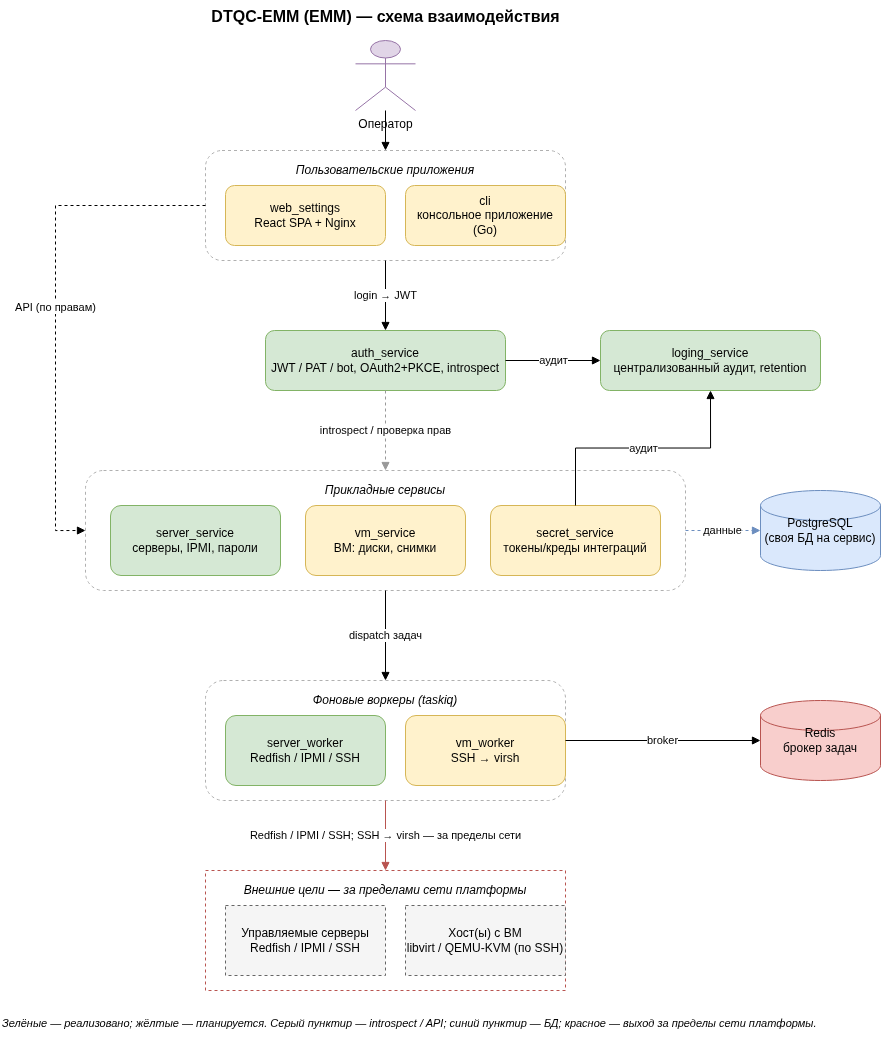

The diagram above was exported from draw.io. Its source (the exported page's mxGraphModel, read from the mxfile embedded in the PNG):
<mxGraphModel dx="693" dy="893" grid="1" gridSize="10" guides="1" tooltips="1" connect="1" arrows="1" fold="1" page="1" pageScale="1" pageWidth="950" pageHeight="1150" math="0" shadow="0">
  <root>
    <mxCell id="0" />
    <mxCell id="1" parent="0" />
    <mxCell id="title" value="DTQC-EMM (EMM) — схема взаимодействия" style="text;html=1;align=center;fontSize=16;fontStyle=1;" parent="1" vertex="1">
      <mxGeometry x="125" y="20" width="600" height="30" as="geometry" />
    </mxCell>
    <mxCell id="op" value="Оператор" style="shape=umlActor;verticalLabelPosition=bottom;verticalAlign=top;html=1;fillColor=#e1d5e7;strokeColor=#9673a6;" parent="1" vertex="1">
      <mxGeometry x="395" y="60" width="60" height="70" as="geometry" />
    </mxCell>
    <mxCell id="apps_tier" value="Пользовательские приложения" style="rounded=1;whiteSpace=wrap;html=1;fillColor=none;strokeColor=#b0b0b0;verticalAlign=top;align=center;spacingTop=6;fontStyle=2;dashed=1;" vertex="1" parent="1">
      <mxGeometry x="245" y="170" width="360" height="110" as="geometry" />
    </mxCell>
    <mxCell id="web" value="web_settings&#10;React SPA + Nginx" style="rounded=1;whiteSpace=wrap;html=1;fillColor=#fff2cc;strokeColor=#d6b656;" vertex="1" parent="1">
      <mxGeometry x="265" y="205" width="160" height="60" as="geometry" />
    </mxCell>
    <mxCell id="cli" value="cli&#10;консольное приложение (Go)" style="rounded=1;whiteSpace=wrap;html=1;fillColor=#fff2cc;strokeColor=#d6b656;" vertex="1" parent="1">
      <mxGeometry x="445" y="205" width="160" height="60" as="geometry" />
    </mxCell>
    <mxCell id="auth" value="auth_service&#10;JWT / PAT / bot, OAuth2+PKCE, introspect" style="rounded=1;whiteSpace=wrap;html=1;fillColor=#d5e8d4;strokeColor=#82b366;" parent="1" vertex="1">
      <mxGeometry x="305" y="350" width="240" height="60" as="geometry" />
    </mxCell>
    <mxCell id="loging" value="loging_service&#10;централизованный аудит, retention" style="rounded=1;whiteSpace=wrap;html=1;fillColor=#d5e8d4;strokeColor=#82b366;" parent="1" vertex="1">
      <mxGeometry x="640" y="350" width="220" height="60" as="geometry" />
    </mxCell>
    <mxCell id="svc_tier" value="Прикладные сервисы" style="rounded=1;whiteSpace=wrap;html=1;fillColor=none;strokeColor=#b0b0b0;verticalAlign=top;align=center;spacingTop=6;fontStyle=2;dashed=1;" vertex="1" parent="1">
      <mxGeometry x="125" y="490" width="600" height="120" as="geometry" />
    </mxCell>
    <mxCell id="server" value="server_service&#10;серверы, IPMI, пароли" style="rounded=1;whiteSpace=wrap;html=1;fillColor=#d5e8d4;strokeColor=#82b366;" parent="1" vertex="1">
      <mxGeometry x="150" y="525" width="170" height="70" as="geometry" />
    </mxCell>
    <mxCell id="vm" value="vm_service&#10;ВМ: диски, снимки" style="rounded=1;whiteSpace=wrap;html=1;fillColor=#fff2cc;strokeColor=#d6b656;" parent="1" vertex="1">
      <mxGeometry x="345" y="525" width="160" height="70" as="geometry" />
    </mxCell>
    <mxCell id="secret" value="secret_service&#10;токены/креды интеграций" style="rounded=1;whiteSpace=wrap;html=1;fillColor=#fff2cc;strokeColor=#d6b656;" parent="1" vertex="1">
      <mxGeometry x="530" y="525" width="170" height="70" as="geometry" />
    </mxCell>
    <mxCell id="wrk_tier" value="Фоновые воркеры (taskiq)" style="rounded=1;whiteSpace=wrap;html=1;fillColor=none;strokeColor=#b0b0b0;verticalAlign=top;align=center;spacingTop=6;fontStyle=2;dashed=1;" vertex="1" parent="1">
      <mxGeometry x="245" y="700" width="360" height="120" as="geometry" />
    </mxCell>
    <mxCell id="sworker" value="server_worker&#10;Redfish / IPMI / SSH" style="rounded=1;whiteSpace=wrap;html=1;fillColor=#d5e8d4;strokeColor=#82b366;" parent="1" vertex="1">
      <mxGeometry x="265" y="735" width="160" height="70" as="geometry" />
    </mxCell>
    <mxCell id="vworker" value="vm_worker&#10;SSH → virsh" style="rounded=1;whiteSpace=wrap;html=1;fillColor=#fff2cc;strokeColor=#d6b656;" parent="1" vertex="1">
      <mxGeometry x="445" y="735" width="160" height="70" as="geometry" />
    </mxCell>
    <mxCell id="ext_tier" value="Внешние цели — за пределами сети платформы" style="rounded=0;whiteSpace=wrap;html=1;fillColor=none;strokeColor=#b85450;verticalAlign=top;align=center;spacingTop=6;fontStyle=2;dashed=1;" vertex="1" parent="1">
      <mxGeometry x="245" y="890" width="360" height="120" as="geometry" />
    </mxCell>
    <mxCell id="servers" value="Управляемые серверы&#10;Redfish / IPMI / SSH" style="rounded=0;whiteSpace=wrap;html=1;fillColor=#f5f5f5;strokeColor=#666666;dashed=1;" parent="1" vertex="1">
      <mxGeometry x="265" y="925" width="160" height="70" as="geometry" />
    </mxCell>
    <mxCell id="hyper" value="Хост(ы) с ВМ&#10;libvirt / QEMU-KVM (по SSH)" style="rounded=0;whiteSpace=wrap;html=1;fillColor=#f5f5f5;strokeColor=#666666;dashed=1;" parent="1" vertex="1">
      <mxGeometry x="445" y="925" width="160" height="70" as="geometry" />
    </mxCell>
    <mxCell id="pg" value="PostgreSQL&#10;(своя БД на сервис)" style="shape=cylinder3;whiteSpace=wrap;html=1;fillColor=#dae8fc;strokeColor=#6c8ebf;" parent="1" vertex="1">
      <mxGeometry x="800" y="510" width="120" height="80" as="geometry" />
    </mxCell>
    <mxCell id="redis" value="Redis&#10;брокер задач" style="shape=cylinder3;whiteSpace=wrap;html=1;fillColor=#f8cecc;strokeColor=#b85450;" parent="1" vertex="1">
      <mxGeometry x="800" y="720" width="120" height="80" as="geometry" />
    </mxCell>
    <mxCell id="e_op_apps" value="" style="edgeStyle=orthogonalEdgeStyle;rounded=0;html=1;endArrow=block;exitX=0.5;exitY=1;entryX=0.5;entryY=0;" edge="1" parent="1" source="op" target="apps_tier">
      <mxGeometry relative="1" as="geometry" />
    </mxCell>
    <mxCell id="e_apps_auth" value="login → JWT" style="edgeStyle=orthogonalEdgeStyle;rounded=0;html=1;endArrow=block;exitX=0.5;exitY=1;entryX=0.5;entryY=0;" edge="1" parent="1" source="apps_tier" target="auth">
      <mxGeometry relative="1" as="geometry" />
    </mxCell>
    <mxCell id="e_auth_svc" value="introspect / проверка прав" style="edgeStyle=orthogonalEdgeStyle;rounded=0;html=1;endArrow=block;dashed=1;strokeColor=#999999;exitX=0.5;exitY=1;entryX=0.5;entryY=0;" edge="1" parent="1" source="auth" target="svc_tier">
      <mxGeometry relative="1" as="geometry" />
    </mxCell>
    <mxCell id="e_svc_wrk" value="dispatch задач" style="edgeStyle=orthogonalEdgeStyle;rounded=0;html=1;endArrow=block;exitX=0.5;exitY=1;entryX=0.5;entryY=0;" edge="1" parent="1" source="svc_tier" target="wrk_tier">
      <mxGeometry relative="1" as="geometry" />
    </mxCell>
    <mxCell id="e_wrk_ext" value="Redfish / IPMI / SSH; SSH → virsh — за пределы сети" style="edgeStyle=orthogonalEdgeStyle;rounded=0;html=1;endArrow=block;strokeColor=#b85450;exitX=0.5;exitY=1;entryX=0.5;entryY=0;" edge="1" parent="1" source="wrk_tier" target="ext_tier">
      <mxGeometry relative="1" as="geometry" />
    </mxCell>
    <mxCell id="e_apps_svc" value="API (по правам)" style="edgeStyle=orthogonalEdgeStyle;rounded=0;html=1;endArrow=block;dashed=1;exitX=0;exitY=0.5;entryX=0;entryY=0.5;" edge="1" parent="1" source="apps_tier" target="svc_tier">
      <mxGeometry relative="1" as="geometry">
        <Array as="points">
          <mxPoint x="95" y="225" />
          <mxPoint x="95" y="550" />
        </Array>
      </mxGeometry>
    </mxCell>
    <mxCell id="e_auth_log" value="аудит" style="edgeStyle=orthogonalEdgeStyle;rounded=0;html=1;endArrow=block;exitX=1;exitY=0.5;entryX=0;entryY=0.5;" edge="1" parent="1" source="auth" target="loging">
      <mxGeometry relative="1" as="geometry" />
    </mxCell>
    <mxCell id="e_svc_log" value="аудит" style="edgeStyle=orthogonalEdgeStyle;rounded=0;html=1;endArrow=block;exitX=0.5;exitY=0;entryX=0.5;entryY=1;" edge="1" parent="1" source="secret" target="loging">
      <mxGeometry relative="1" as="geometry" />
    </mxCell>
    <mxCell id="e_svc_pg" value="данные" style="edgeStyle=orthogonalEdgeStyle;rounded=0;html=1;endArrow=block;dashed=1;strokeColor=#6c8ebf;exitX=1;exitY=0.5;entryX=0;entryY=0.5;" edge="1" parent="1" source="svc_tier" target="pg">
      <mxGeometry relative="1" as="geometry" />
    </mxCell>
    <mxCell id="e_wrk_redis" value="broker" style="edgeStyle=orthogonalEdgeStyle;rounded=0;html=1;endArrow=block;exitX=1;exitY=0.5;entryX=0;entryY=0.5;" edge="1" parent="1" source="wrk_tier" target="redis">
      <mxGeometry relative="1" as="geometry" />
    </mxCell>
    <mxCell id="leg" value="Зелёные — реализовано; жёлтые — планируется. Серый пунктир — introspect / API; синий пунктир — БД; красное — выход за пределы сети платформы." style="text;html=1;align=left;fontSize=11;fontStyle=2;verticalAlign=top;whiteSpace=wrap;" parent="1" vertex="1">
      <mxGeometry x="40" y="1030" width="870" height="30" as="geometry" />
    </mxCell>
  </root>
</mxGraphModel>